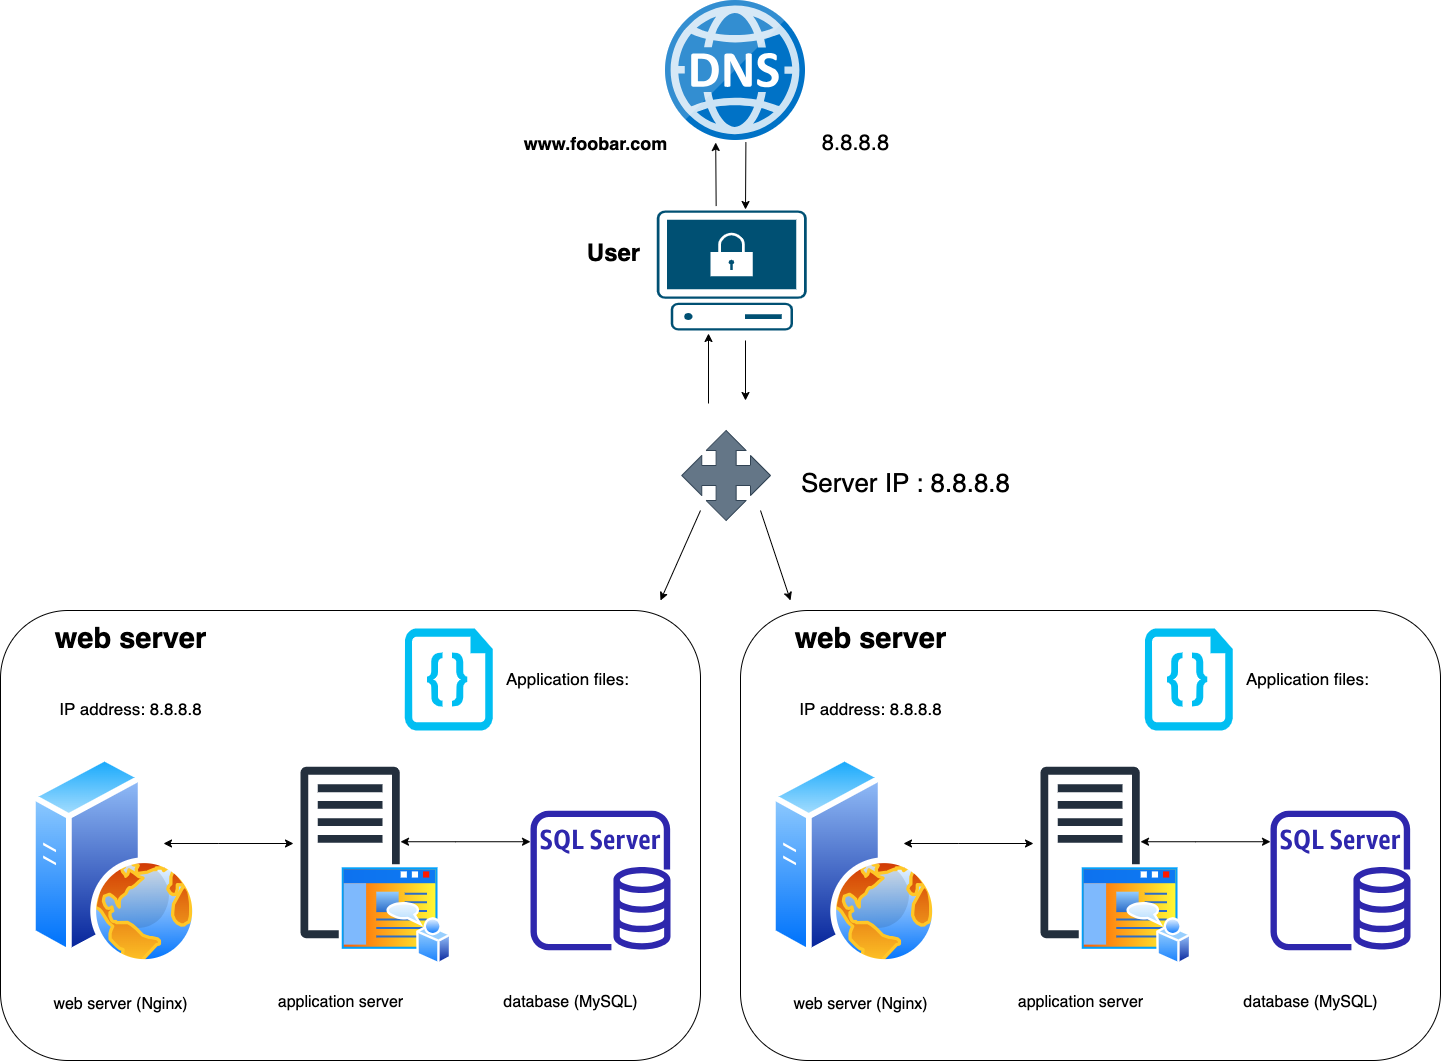

The diagram above was exported from draw.io. Its source (the exported page's mxGraphModel, read from the mxfile embedded in the PNG):
<mxGraphModel dx="1645" dy="1102" grid="1" gridSize="10" guides="1" tooltips="1" connect="1" arrows="1" fold="1" page="1" pageScale="1" pageWidth="850" pageHeight="1100" math="0" shadow="0">
  <root>
    <mxCell id="0" />
    <mxCell id="1" parent="0" />
    <mxCell id="7QX6i2yjMj1KqmxkLPNq-57" value="" style="rounded=1;whiteSpace=wrap;html=1;" parent="1" vertex="1">
      <mxGeometry x="60" y="620" width="700" height="450" as="geometry" />
    </mxCell>
    <mxCell id="7QX6i2yjMj1KqmxkLPNq-11" value="" style="endArrow=classic;html=1;rounded=0;entryX=0.452;entryY=1.041;entryDx=0;entryDy=0;entryPerimeter=0;exitX=0.396;exitY=-0.037;exitDx=0;exitDy=0;exitPerimeter=0;" parent="1" source="7QX6i2yjMj1KqmxkLPNq-65" edge="1">
      <mxGeometry width="50" height="50" relative="1" as="geometry">
        <mxPoint x="775" y="210" as="sourcePoint" />
        <mxPoint x="775.2" y="151.99999999999994" as="targetPoint" />
      </mxGeometry>
    </mxCell>
    <mxCell id="7QX6i2yjMj1KqmxkLPNq-12" value="" style="endArrow=classic;html=1;rounded=0;exitX=0.604;exitY=1.029;exitDx=0;exitDy=0;exitPerimeter=0;" parent="1" edge="1">
      <mxGeometry width="50" height="50" relative="1" as="geometry">
        <mxPoint x="805.4" y="151.61" as="sourcePoint" />
        <mxPoint x="805" y="219" as="targetPoint" />
      </mxGeometry>
    </mxCell>
    <mxCell id="7QX6i2yjMj1KqmxkLPNq-13" value="&lt;b&gt;www.foobar.com&lt;/b&gt;" style="text;html=1;align=center;verticalAlign=middle;resizable=0;points=[];autosize=1;strokeColor=none;fillColor=none;fontSize=18;" parent="1" vertex="1">
      <mxGeometry x="570" y="133" width="170" height="40" as="geometry" />
    </mxCell>
    <mxCell id="7QX6i2yjMj1KqmxkLPNq-14" value="8.8.8.8" style="text;html=1;align=center;verticalAlign=middle;resizable=0;points=[];autosize=1;strokeColor=none;fillColor=none;fontSize=22;" parent="1" vertex="1">
      <mxGeometry x="870" y="133" width="90" height="40" as="geometry" />
    </mxCell>
    <mxCell id="7QX6i2yjMj1KqmxkLPNq-21" value="about" style="text;html=1;align=center;verticalAlign=middle;resizable=0;points=[];autosize=1;strokeColor=none;fillColor=none;fontColor=#ffffff;fontSize=8;" parent="1" vertex="1">
      <mxGeometry x="435" y="888" width="40" height="20" as="geometry" />
    </mxCell>
    <mxCell id="7QX6i2yjMj1KqmxkLPNq-22" value="contac" style="text;html=1;align=center;verticalAlign=middle;resizable=0;points=[];autosize=1;strokeColor=none;fillColor=none;fontColor=#ffffff;fontSize=8;" parent="1" vertex="1">
      <mxGeometry x="460" y="888" width="50" height="20" as="geometry" />
    </mxCell>
    <mxCell id="7QX6i2yjMj1KqmxkLPNq-27" value="login" style="text;html=1;align=center;verticalAlign=middle;resizable=0;points=[];autosize=1;strokeColor=none;fillColor=none;fontColor=#ffffff;fontSize=8;" parent="1" vertex="1">
      <mxGeometry x="495" y="888" width="40" height="20" as="geometry" />
    </mxCell>
    <mxCell id="7QX6i2yjMj1KqmxkLPNq-42" value="application server" style="text;html=1;align=center;verticalAlign=middle;resizable=0;points=[];autosize=1;strokeColor=none;fillColor=none;fontSize=16;" parent="1" vertex="1">
      <mxGeometry x="325" y="997" width="150" height="30" as="geometry" />
    </mxCell>
    <mxCell id="7QX6i2yjMj1KqmxkLPNq-43" value="web server (Nginx)" style="text;html=1;align=center;verticalAlign=middle;resizable=0;points=[];autosize=1;strokeColor=none;fillColor=none;fontSize=16;" parent="1" vertex="1">
      <mxGeometry x="100" y="999" width="160" height="30" as="geometry" />
    </mxCell>
    <mxCell id="7QX6i2yjMj1KqmxkLPNq-44" value="database (MySQL)" style="text;html=1;align=center;verticalAlign=middle;resizable=0;points=[];autosize=1;strokeColor=none;fillColor=none;fontSize=16;" parent="1" vertex="1">
      <mxGeometry x="550" y="997" width="160" height="30" as="geometry" />
    </mxCell>
    <mxCell id="7QX6i2yjMj1KqmxkLPNq-46" value="" style="endArrow=classic;html=1;rounded=0;" parent="1" edge="1">
      <mxGeometry width="50" height="50" relative="1" as="geometry">
        <mxPoint x="768" y="413" as="sourcePoint" />
        <mxPoint x="768" y="343" as="targetPoint" />
      </mxGeometry>
    </mxCell>
    <mxCell id="7QX6i2yjMj1KqmxkLPNq-47" value="" style="endArrow=classic;html=1;rounded=0;" parent="1" edge="1">
      <mxGeometry width="50" height="50" relative="1" as="geometry">
        <mxPoint x="805" y="350" as="sourcePoint" />
        <mxPoint x="805" y="410" as="targetPoint" />
      </mxGeometry>
    </mxCell>
    <mxCell id="7QX6i2yjMj1KqmxkLPNq-49" value="&lt;b&gt;&lt;font style=&quot;font-size: 29px;&quot;&gt;web server&lt;/font&gt;&lt;/b&gt;" style="text;html=1;align=center;verticalAlign=middle;resizable=0;points=[];autosize=1;strokeColor=none;fillColor=none;" parent="1" vertex="1">
      <mxGeometry x="100" y="624" width="180" height="50" as="geometry" />
    </mxCell>
    <mxCell id="7QX6i2yjMj1KqmxkLPNq-50" value="IP address: 8.8.8.8" style="text;html=1;align=center;verticalAlign=middle;resizable=0;points=[];autosize=1;strokeColor=none;fillColor=none;fontSize=17;" parent="1" vertex="1">
      <mxGeometry x="105" y="704" width="170" height="30" as="geometry" />
    </mxCell>
    <mxCell id="7QX6i2yjMj1KqmxkLPNq-52" value="" style="endArrow=classic;startArrow=classic;html=1;rounded=0;exitX=1.059;exitY=0.45;exitDx=0;exitDy=0;exitPerimeter=0;" parent="1" edge="1">
      <mxGeometry width="50" height="50" relative="1" as="geometry">
        <mxPoint x="223.00000000000003" y="853" as="sourcePoint" />
        <mxPoint x="353" y="853" as="targetPoint" />
        <Array as="points">
          <mxPoint x="278.28" y="853" />
        </Array>
      </mxGeometry>
    </mxCell>
    <mxCell id="7QX6i2yjMj1KqmxkLPNq-53" value="" style="endArrow=classic;startArrow=classic;html=1;rounded=0;exitX=1.059;exitY=0.45;exitDx=0;exitDy=0;exitPerimeter=0;" parent="1" edge="1">
      <mxGeometry width="50" height="50" relative="1" as="geometry">
        <mxPoint x="460" y="851.23" as="sourcePoint" />
        <mxPoint x="590" y="851.23" as="targetPoint" />
        <Array as="points">
          <mxPoint x="515.28" y="851.23" />
        </Array>
      </mxGeometry>
    </mxCell>
    <mxCell id="7QX6i2yjMj1KqmxkLPNq-58" value="&amp;nbsp;Application files:" style="text;html=1;strokeColor=none;fillColor=none;align=center;verticalAlign=middle;whiteSpace=wrap;rounded=0;fontSize=17;" parent="1" vertex="1">
      <mxGeometry x="560" y="674" width="130" height="30" as="geometry" />
    </mxCell>
    <mxCell id="7QX6i2yjMj1KqmxkLPNq-59" value="" style="sketch=0;outlineConnect=0;fontColor=#232F3E;gradientColor=none;fillColor=#2E27AD;strokeColor=none;dashed=0;verticalLabelPosition=bottom;verticalAlign=top;align=center;html=1;fontSize=12;fontStyle=0;pointerEvents=1;shape=mxgraph.aws4.rds_sql_server_instance;" parent="1" vertex="1">
      <mxGeometry x="590" y="820" width="140" height="140" as="geometry" />
    </mxCell>
    <mxCell id="7QX6i2yjMj1KqmxkLPNq-60" value="" style="image;aspect=fixed;perimeter=ellipsePerimeter;html=1;align=center;shadow=0;dashed=0;spacingTop=3;image=img/lib/active_directory/web_server.svg;" parent="1" vertex="1">
      <mxGeometry x="90" y="765" width="168" height="210" as="geometry" />
    </mxCell>
    <mxCell id="7QX6i2yjMj1KqmxkLPNq-61" value="" style="sketch=0;outlineConnect=0;fontColor=#232F3E;gradientColor=none;fillColor=#232F3D;strokeColor=none;dashed=0;verticalLabelPosition=bottom;verticalAlign=top;align=center;html=1;fontSize=12;fontStyle=0;aspect=fixed;pointerEvents=1;shape=mxgraph.aws4.traditional_server;" parent="1" vertex="1">
      <mxGeometry x="360" y="776" width="99.23" height="172" as="geometry" />
    </mxCell>
    <mxCell id="7QX6i2yjMj1KqmxkLPNq-62" value="" style="verticalLabelPosition=bottom;html=1;verticalAlign=top;align=center;strokeColor=none;fillColor=#00BEF2;shape=mxgraph.azure.code_file;pointerEvents=1;" parent="1" vertex="1">
      <mxGeometry x="464.23" y="638" width="88" height="102" as="geometry" />
    </mxCell>
    <mxCell id="7QX6i2yjMj1KqmxkLPNq-63" value="" style="image;sketch=0;aspect=fixed;html=1;points=[];align=center;fontSize=12;image=img/lib/mscae/DNS.svg;" parent="1" vertex="1">
      <mxGeometry x="725" y="10" width="140" height="140" as="geometry" />
    </mxCell>
    <mxCell id="7QX6i2yjMj1KqmxkLPNq-64" value="" style="image;aspect=fixed;perimeter=ellipsePerimeter;html=1;align=center;shadow=0;dashed=0;spacingTop=3;image=img/lib/active_directory/home_page.svg;" parent="1" vertex="1">
      <mxGeometry x="398.75" y="873.75" width="112.5" height="101.25" as="geometry" />
    </mxCell>
    <mxCell id="7QX6i2yjMj1KqmxkLPNq-65" value="" style="points=[[0.02,0.015,0],[0.5,0,0],[0.98,0.015,0],[1,0.38,0],[0.895,0.98,0],[0.5,1,0],[0.105,0.98,0],[0,0.38,0]];verticalLabelPosition=bottom;sketch=0;html=1;verticalAlign=top;aspect=fixed;align=center;pointerEvents=1;shape=mxgraph.cisco19.secure_endpoint_pc;fillColor=#005073;strokeColor=none;" parent="1" vertex="1">
      <mxGeometry x="716.25" y="220" width="150" height="120" as="geometry" />
    </mxCell>
    <mxCell id="7QX6i2yjMj1KqmxkLPNq-66" value="&lt;font style=&quot;font-size: 24px;&quot;&gt;&lt;b&gt;User&lt;/b&gt;&lt;/font&gt;" style="text;html=1;align=center;verticalAlign=middle;resizable=0;points=[];autosize=1;strokeColor=none;fillColor=none;" parent="1" vertex="1">
      <mxGeometry x="633" y="243" width="80" height="40" as="geometry" />
    </mxCell>
    <mxCell id="CssexF8Il6l9a-tsDal5-1" value="" style="rounded=1;whiteSpace=wrap;html=1;" vertex="1" parent="1">
      <mxGeometry x="800" y="620" width="700" height="450" as="geometry" />
    </mxCell>
    <mxCell id="CssexF8Il6l9a-tsDal5-2" value="about" style="text;html=1;align=center;verticalAlign=middle;resizable=0;points=[];autosize=1;strokeColor=none;fillColor=none;fontColor=#ffffff;fontSize=8;" vertex="1" parent="1">
      <mxGeometry x="1175" y="888" width="40" height="20" as="geometry" />
    </mxCell>
    <mxCell id="CssexF8Il6l9a-tsDal5-3" value="contac" style="text;html=1;align=center;verticalAlign=middle;resizable=0;points=[];autosize=1;strokeColor=none;fillColor=none;fontColor=#ffffff;fontSize=8;" vertex="1" parent="1">
      <mxGeometry x="1200" y="888" width="50" height="20" as="geometry" />
    </mxCell>
    <mxCell id="CssexF8Il6l9a-tsDal5-4" value="login" style="text;html=1;align=center;verticalAlign=middle;resizable=0;points=[];autosize=1;strokeColor=none;fillColor=none;fontColor=#ffffff;fontSize=8;" vertex="1" parent="1">
      <mxGeometry x="1235" y="888" width="40" height="20" as="geometry" />
    </mxCell>
    <mxCell id="CssexF8Il6l9a-tsDal5-5" value="application server" style="text;html=1;align=center;verticalAlign=middle;resizable=0;points=[];autosize=1;strokeColor=none;fillColor=none;fontSize=16;" vertex="1" parent="1">
      <mxGeometry x="1065" y="997" width="150" height="30" as="geometry" />
    </mxCell>
    <mxCell id="CssexF8Il6l9a-tsDal5-6" value="web server (Nginx)" style="text;html=1;align=center;verticalAlign=middle;resizable=0;points=[];autosize=1;strokeColor=none;fillColor=none;fontSize=16;" vertex="1" parent="1">
      <mxGeometry x="840" y="999" width="160" height="30" as="geometry" />
    </mxCell>
    <mxCell id="CssexF8Il6l9a-tsDal5-7" value="database (MySQL)" style="text;html=1;align=center;verticalAlign=middle;resizable=0;points=[];autosize=1;strokeColor=none;fillColor=none;fontSize=16;" vertex="1" parent="1">
      <mxGeometry x="1290" y="997" width="160" height="30" as="geometry" />
    </mxCell>
    <mxCell id="CssexF8Il6l9a-tsDal5-8" value="&lt;b&gt;&lt;font style=&quot;font-size: 29px;&quot;&gt;web server&lt;/font&gt;&lt;/b&gt;" style="text;html=1;align=center;verticalAlign=middle;resizable=0;points=[];autosize=1;strokeColor=none;fillColor=none;" vertex="1" parent="1">
      <mxGeometry x="840" y="624" width="180" height="50" as="geometry" />
    </mxCell>
    <mxCell id="CssexF8Il6l9a-tsDal5-9" value="IP address: 8.8.8.8" style="text;html=1;align=center;verticalAlign=middle;resizable=0;points=[];autosize=1;strokeColor=none;fillColor=none;fontSize=17;" vertex="1" parent="1">
      <mxGeometry x="845" y="704" width="170" height="30" as="geometry" />
    </mxCell>
    <mxCell id="CssexF8Il6l9a-tsDal5-10" value="" style="endArrow=classic;startArrow=classic;html=1;rounded=0;exitX=1.059;exitY=0.45;exitDx=0;exitDy=0;exitPerimeter=0;" edge="1" parent="1">
      <mxGeometry width="50" height="50" relative="1" as="geometry">
        <mxPoint x="963" y="853" as="sourcePoint" />
        <mxPoint x="1093" y="853" as="targetPoint" />
        <Array as="points">
          <mxPoint x="1018.28" y="853" />
        </Array>
      </mxGeometry>
    </mxCell>
    <mxCell id="CssexF8Il6l9a-tsDal5-11" value="" style="endArrow=classic;startArrow=classic;html=1;rounded=0;exitX=1.059;exitY=0.45;exitDx=0;exitDy=0;exitPerimeter=0;" edge="1" parent="1">
      <mxGeometry width="50" height="50" relative="1" as="geometry">
        <mxPoint x="1200" y="851.23" as="sourcePoint" />
        <mxPoint x="1330" y="851.23" as="targetPoint" />
        <Array as="points">
          <mxPoint x="1255.28" y="851.23" />
        </Array>
      </mxGeometry>
    </mxCell>
    <mxCell id="CssexF8Il6l9a-tsDal5-12" value="&amp;nbsp;Application files:" style="text;html=1;strokeColor=none;fillColor=none;align=center;verticalAlign=middle;whiteSpace=wrap;rounded=0;fontSize=17;" vertex="1" parent="1">
      <mxGeometry x="1300" y="674" width="130" height="30" as="geometry" />
    </mxCell>
    <mxCell id="CssexF8Il6l9a-tsDal5-13" value="" style="sketch=0;outlineConnect=0;fontColor=#232F3E;gradientColor=none;fillColor=#2E27AD;strokeColor=none;dashed=0;verticalLabelPosition=bottom;verticalAlign=top;align=center;html=1;fontSize=12;fontStyle=0;pointerEvents=1;shape=mxgraph.aws4.rds_sql_server_instance;" vertex="1" parent="1">
      <mxGeometry x="1330" y="820" width="140" height="140" as="geometry" />
    </mxCell>
    <mxCell id="CssexF8Il6l9a-tsDal5-14" value="" style="image;aspect=fixed;perimeter=ellipsePerimeter;html=1;align=center;shadow=0;dashed=0;spacingTop=3;image=img/lib/active_directory/web_server.svg;" vertex="1" parent="1">
      <mxGeometry x="830" y="765" width="168" height="210" as="geometry" />
    </mxCell>
    <mxCell id="CssexF8Il6l9a-tsDal5-15" value="" style="sketch=0;outlineConnect=0;fontColor=#232F3E;gradientColor=none;fillColor=#232F3D;strokeColor=none;dashed=0;verticalLabelPosition=bottom;verticalAlign=top;align=center;html=1;fontSize=12;fontStyle=0;aspect=fixed;pointerEvents=1;shape=mxgraph.aws4.traditional_server;" vertex="1" parent="1">
      <mxGeometry x="1100" y="776" width="99.23" height="172" as="geometry" />
    </mxCell>
    <mxCell id="CssexF8Il6l9a-tsDal5-16" value="" style="verticalLabelPosition=bottom;html=1;verticalAlign=top;align=center;strokeColor=none;fillColor=#00BEF2;shape=mxgraph.azure.code_file;pointerEvents=1;" vertex="1" parent="1">
      <mxGeometry x="1204.23" y="638" width="88" height="102" as="geometry" />
    </mxCell>
    <mxCell id="CssexF8Il6l9a-tsDal5-17" value="" style="image;aspect=fixed;perimeter=ellipsePerimeter;html=1;align=center;shadow=0;dashed=0;spacingTop=3;image=img/lib/active_directory/home_page.svg;" vertex="1" parent="1">
      <mxGeometry x="1138.75" y="873.75" width="112.5" height="101.25" as="geometry" />
    </mxCell>
    <mxCell id="CssexF8Il6l9a-tsDal5-19" value="" style="html=1;shadow=0;dashed=0;align=center;verticalAlign=middle;shape=mxgraph.arrows2.quadArrow;dy=10;dx=20;notch=24;arrowHead=10;fillColor=#647687;fontColor=#ffffff;strokeColor=#314354;rotation=0;" vertex="1" parent="1">
      <mxGeometry x="741.25" y="440" width="88.75" height="90" as="geometry" />
    </mxCell>
    <mxCell id="CssexF8Il6l9a-tsDal5-22" value="&lt;font style=&quot;font-size: 26px;&quot;&gt;Server IP : 8.8.8.8&lt;/font&gt;" style="text;html=1;align=center;verticalAlign=middle;resizable=0;points=[];autosize=1;strokeColor=none;fillColor=none;" vertex="1" parent="1">
      <mxGeometry x="850" y="473" width="230" height="40" as="geometry" />
    </mxCell>
    <mxCell id="CssexF8Il6l9a-tsDal5-23" value="" style="endArrow=classic;html=1;rounded=0;" edge="1" parent="1">
      <mxGeometry width="50" height="50" relative="1" as="geometry">
        <mxPoint x="820" y="520" as="sourcePoint" />
        <mxPoint x="850" y="610" as="targetPoint" />
      </mxGeometry>
    </mxCell>
    <mxCell id="CssexF8Il6l9a-tsDal5-24" value="" style="endArrow=classic;html=1;rounded=0;" edge="1" parent="1">
      <mxGeometry width="50" height="50" relative="1" as="geometry">
        <mxPoint x="760" y="520" as="sourcePoint" />
        <mxPoint x="720" y="610" as="targetPoint" />
      </mxGeometry>
    </mxCell>
  </root>
</mxGraphModel>